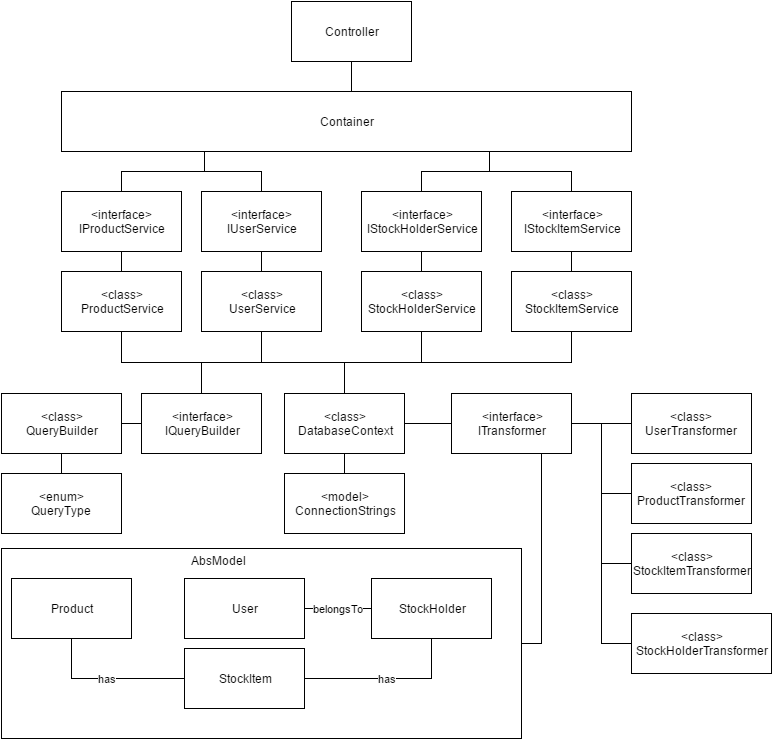

The diagram above was exported from draw.io. Its source (the exported page's mxGraphModel, read from the mxfile embedded in the PNG):
<mxGraphModel dx="880" dy="448" grid="1" gridSize="10" guides="1" tooltips="1" connect="1" arrows="1" fold="1" page="1" pageScale="1" pageWidth="826" pageHeight="1169" background="#ffffff" math="0" shadow="0">
  <root>
    <mxCell id="0" />
    <mxCell id="1" parent="0" />
    <mxCell id="28" value="" style="whiteSpace=wrap;html=1;" vertex="1" parent="1">
      <mxGeometry x="10" y="597" width="520" height="190" as="geometry" />
    </mxCell>
    <mxCell id="16" style="edgeStyle=orthogonalEdgeStyle;rounded=0;html=1;exitX=0.5;exitY=1;entryX=0.5;entryY=0;startArrow=none;startFill=0;endArrow=none;endFill=0;jettySize=auto;orthogonalLoop=1;" edge="1" parent="1" source="2" target="7">
      <mxGeometry relative="1" as="geometry" />
    </mxCell>
    <mxCell id="17" style="edgeStyle=orthogonalEdgeStyle;rounded=0;html=1;exitX=1;exitY=0.5;entryX=0;entryY=0.5;startArrow=none;startFill=0;endArrow=none;endFill=0;jettySize=auto;orthogonalLoop=1;" edge="1" parent="1" source="2" target="3">
      <mxGeometry relative="1" as="geometry" />
    </mxCell>
    <mxCell id="41" style="edgeStyle=orthogonalEdgeStyle;rounded=0;html=1;exitX=0.5;exitY=0;startArrow=none;startFill=0;endArrow=none;endFill=0;jettySize=auto;orthogonalLoop=1;" edge="1" parent="1" source="2" target="33">
      <mxGeometry relative="1" as="geometry" />
    </mxCell>
    <mxCell id="42" style="edgeStyle=orthogonalEdgeStyle;rounded=0;html=1;exitX=0.5;exitY=0;startArrow=none;startFill=0;endArrow=none;endFill=0;jettySize=auto;orthogonalLoop=1;" edge="1" parent="1" source="2" target="34">
      <mxGeometry relative="1" as="geometry" />
    </mxCell>
    <mxCell id="43" style="edgeStyle=orthogonalEdgeStyle;rounded=0;html=1;exitX=0.5;exitY=0;entryX=0.5;entryY=1;startArrow=none;startFill=0;endArrow=none;endFill=0;jettySize=auto;orthogonalLoop=1;" edge="1" parent="1" source="2" target="35">
      <mxGeometry relative="1" as="geometry" />
    </mxCell>
    <mxCell id="44" style="edgeStyle=orthogonalEdgeStyle;rounded=0;html=1;exitX=0.5;exitY=0;startArrow=none;startFill=0;endArrow=none;endFill=0;jettySize=auto;orthogonalLoop=1;" edge="1" parent="1" source="2" target="36">
      <mxGeometry relative="1" as="geometry" />
    </mxCell>
    <mxCell id="2" value="&lt;div&gt;&amp;lt;class&amp;gt;&lt;/div&gt;DatabaseContext" style="whiteSpace=wrap;html=1;" vertex="1" parent="1">
      <mxGeometry x="293" y="442" width="120" height="60" as="geometry" />
    </mxCell>
    <mxCell id="18" style="edgeStyle=orthogonalEdgeStyle;rounded=0;html=1;exitX=1;exitY=0.5;startArrow=none;startFill=0;endArrow=none;endFill=0;jettySize=auto;orthogonalLoop=1;" edge="1" parent="1" source="3" target="11">
      <mxGeometry relative="1" as="geometry" />
    </mxCell>
    <mxCell id="19" style="edgeStyle=orthogonalEdgeStyle;rounded=0;html=1;exitX=1;exitY=0.5;entryX=0;entryY=0.5;startArrow=none;startFill=0;endArrow=none;endFill=0;jettySize=auto;orthogonalLoop=1;" edge="1" parent="1" source="3" target="8">
      <mxGeometry relative="1" as="geometry" />
    </mxCell>
    <mxCell id="20" style="edgeStyle=orthogonalEdgeStyle;rounded=0;html=1;exitX=1;exitY=0.5;entryX=0;entryY=0.5;startArrow=none;startFill=0;endArrow=none;endFill=0;jettySize=auto;orthogonalLoop=1;" edge="1" parent="1" source="3" target="10">
      <mxGeometry relative="1" as="geometry" />
    </mxCell>
    <mxCell id="21" style="edgeStyle=orthogonalEdgeStyle;rounded=0;html=1;exitX=1;exitY=0.5;entryX=0;entryY=0.5;startArrow=none;startFill=0;endArrow=none;endFill=0;jettySize=auto;orthogonalLoop=1;" edge="1" parent="1" source="3" target="9">
      <mxGeometry relative="1" as="geometry" />
    </mxCell>
    <mxCell id="57" style="edgeStyle=orthogonalEdgeStyle;rounded=0;html=1;exitX=0.75;exitY=1;entryX=1;entryY=0.5;startArrow=none;startFill=0;endArrow=none;endFill=0;jettySize=auto;orthogonalLoop=1;" edge="1" parent="1" source="3" target="28">
      <mxGeometry relative="1" as="geometry" />
    </mxCell>
    <mxCell id="3" value="&lt;div&gt;&amp;lt;interface&amp;gt;&lt;/div&gt;ITransformer" style="whiteSpace=wrap;html=1;" vertex="1" parent="1">
      <mxGeometry x="460" y="442" width="120" height="60" as="geometry" />
    </mxCell>
    <mxCell id="45" style="edgeStyle=orthogonalEdgeStyle;rounded=0;html=1;exitX=0.5;exitY=0;entryX=0.5;entryY=1;startArrow=none;startFill=0;endArrow=none;endFill=0;jettySize=auto;orthogonalLoop=1;" edge="1" parent="1" source="4" target="33">
      <mxGeometry relative="1" as="geometry" />
    </mxCell>
    <mxCell id="4" value="&lt;div&gt;&amp;lt;interface&amp;gt;&lt;/div&gt;IQueryBuilder" style="whiteSpace=wrap;html=1;" vertex="1" parent="1">
      <mxGeometry x="150" y="442" width="120" height="60" as="geometry" />
    </mxCell>
    <mxCell id="14" style="edgeStyle=orthogonalEdgeStyle;rounded=0;html=1;exitX=1;exitY=0.5;entryX=0;entryY=0.5;startArrow=none;startFill=0;endArrow=none;endFill=0;jettySize=auto;orthogonalLoop=1;" edge="1" parent="1" source="5" target="4">
      <mxGeometry relative="1" as="geometry" />
    </mxCell>
    <mxCell id="15" style="edgeStyle=orthogonalEdgeStyle;rounded=0;html=1;exitX=0.5;exitY=1;entryX=0.5;entryY=0;startArrow=none;startFill=0;endArrow=none;endFill=0;jettySize=auto;orthogonalLoop=1;" edge="1" parent="1" source="5" target="6">
      <mxGeometry relative="1" as="geometry" />
    </mxCell>
    <mxCell id="5" value="&lt;div&gt;&amp;lt;class&amp;gt;&lt;/div&gt;QueryBuilder" style="whiteSpace=wrap;html=1;" vertex="1" parent="1">
      <mxGeometry x="10" y="442" width="120" height="60" as="geometry" />
    </mxCell>
    <mxCell id="6" value="&lt;div&gt;&amp;lt;enum&amp;gt;&lt;/div&gt;QueryType" style="whiteSpace=wrap;html=1;" vertex="1" parent="1">
      <mxGeometry x="10" y="522" width="120" height="60" as="geometry" />
    </mxCell>
    <mxCell id="7" value="&lt;div&gt;&amp;lt;model&amp;gt;&lt;/div&gt;ConnectionStrings" style="whiteSpace=wrap;html=1;" vertex="1" parent="1">
      <mxGeometry x="293" y="522" width="120" height="60" as="geometry" />
    </mxCell>
    <mxCell id="8" value="&amp;lt;class&amp;gt;&lt;div&gt;ProductTransformer&lt;/div&gt;" style="whiteSpace=wrap;html=1;" vertex="1" parent="1">
      <mxGeometry x="640" y="512" width="120" height="60" as="geometry" />
    </mxCell>
    <mxCell id="9" value="&amp;lt;class&amp;gt;&lt;div&gt;StockHolderTransformer&lt;/div&gt;" style="whiteSpace=wrap;html=1;" vertex="1" parent="1">
      <mxGeometry x="640" y="662" width="140" height="60" as="geometry" />
    </mxCell>
    <mxCell id="10" value="&amp;lt;class&amp;gt;&lt;div&gt;StockItemTransformer&lt;/div&gt;" style="whiteSpace=wrap;html=1;" vertex="1" parent="1">
      <mxGeometry x="640" y="582" width="120" height="60" as="geometry" />
    </mxCell>
    <mxCell id="11" value="&amp;lt;class&amp;gt;&lt;div&gt;UserTransformer&lt;/div&gt;" style="whiteSpace=wrap;html=1;" vertex="1" parent="1">
      <mxGeometry x="640" y="442" width="120" height="60" as="geometry" />
    </mxCell>
    <mxCell id="23" value="Product" style="whiteSpace=wrap;html=1;" vertex="1" parent="1">
      <mxGeometry x="20" y="627" width="120" height="60" as="geometry" />
    </mxCell>
    <mxCell id="31" value="belongsTo" style="edgeStyle=orthogonalEdgeStyle;rounded=0;html=1;exitX=1;exitY=0.5;entryX=0;entryY=0.5;startArrow=none;startFill=0;endArrow=none;endFill=0;jettySize=auto;orthogonalLoop=1;" edge="1" parent="1" source="24" target="26">
      <mxGeometry relative="1" as="geometry" />
    </mxCell>
    <mxCell id="24" value="User" style="whiteSpace=wrap;html=1;" vertex="1" parent="1">
      <mxGeometry x="193" y="627" width="120" height="60" as="geometry" />
    </mxCell>
    <mxCell id="30" value="has" style="edgeStyle=orthogonalEdgeStyle;rounded=0;html=1;exitX=0.5;exitY=1;entryX=1;entryY=0.5;startArrow=none;startFill=0;endArrow=none;endFill=0;jettySize=auto;orthogonalLoop=1;" edge="1" parent="1" source="26" target="27">
      <mxGeometry relative="1" as="geometry" />
    </mxCell>
    <mxCell id="26" value="StockHolder" style="whiteSpace=wrap;html=1;" vertex="1" parent="1">
      <mxGeometry x="380" y="627" width="120" height="60" as="geometry" />
    </mxCell>
    <mxCell id="29" value="has" style="edgeStyle=orthogonalEdgeStyle;rounded=0;html=1;exitX=0;exitY=0.5;entryX=0.5;entryY=1;startArrow=none;startFill=0;endArrow=none;endFill=0;jettySize=auto;orthogonalLoop=1;" edge="1" parent="1" source="27" target="23">
      <mxGeometry relative="1" as="geometry" />
    </mxCell>
    <mxCell id="27" value="StockItem" style="whiteSpace=wrap;html=1;" vertex="1" parent="1">
      <mxGeometry x="193" y="697" width="120" height="60" as="geometry" />
    </mxCell>
    <mxCell id="32" value="AbsModel" style="text;html=1;strokeColor=none;fillColor=none;align=center;verticalAlign=middle;whiteSpace=wrap;overflow=hidden;" vertex="1" parent="1">
      <mxGeometry x="193" y="599" width="67" height="20" as="geometry" />
    </mxCell>
    <mxCell id="46" style="edgeStyle=orthogonalEdgeStyle;rounded=0;html=1;exitX=0.5;exitY=0;entryX=0.5;entryY=1;startArrow=none;startFill=0;endArrow=none;endFill=0;jettySize=auto;orthogonalLoop=1;" edge="1" parent="1" source="33" target="37">
      <mxGeometry relative="1" as="geometry" />
    </mxCell>
    <mxCell id="33" value="&lt;div&gt;&amp;lt;class&amp;gt;&lt;/div&gt;ProductService" style="whiteSpace=wrap;html=1;" vertex="1" parent="1">
      <mxGeometry x="70" y="320" width="120" height="60" as="geometry" />
    </mxCell>
    <mxCell id="47" style="edgeStyle=orthogonalEdgeStyle;rounded=0;html=1;exitX=0.5;exitY=0;entryX=0.5;entryY=1;startArrow=none;startFill=0;endArrow=none;endFill=0;jettySize=auto;orthogonalLoop=1;" edge="1" parent="1" source="34" target="38">
      <mxGeometry relative="1" as="geometry" />
    </mxCell>
    <mxCell id="34" value="&lt;div&gt;&amp;lt;class&amp;gt;&lt;/div&gt;UserService" style="whiteSpace=wrap;html=1;" vertex="1" parent="1">
      <mxGeometry x="210" y="320" width="120" height="60" as="geometry" />
    </mxCell>
    <mxCell id="48" style="edgeStyle=orthogonalEdgeStyle;rounded=0;html=1;exitX=0.5;exitY=0;entryX=0.5;entryY=1;startArrow=none;startFill=0;endArrow=none;endFill=0;jettySize=auto;orthogonalLoop=1;" edge="1" parent="1" source="35" target="39">
      <mxGeometry relative="1" as="geometry" />
    </mxCell>
    <mxCell id="35" value="&lt;div&gt;&amp;lt;class&amp;gt;&lt;/div&gt;StockHolderService" style="whiteSpace=wrap;html=1;" vertex="1" parent="1">
      <mxGeometry x="370" y="320" width="120" height="60" as="geometry" />
    </mxCell>
    <mxCell id="49" style="edgeStyle=orthogonalEdgeStyle;rounded=0;html=1;exitX=0.5;exitY=0;entryX=0.5;entryY=1;startArrow=none;startFill=0;endArrow=none;endFill=0;jettySize=auto;orthogonalLoop=1;" edge="1" parent="1" source="36" target="40">
      <mxGeometry relative="1" as="geometry" />
    </mxCell>
    <mxCell id="36" value="&lt;div&gt;&amp;lt;class&amp;gt;&lt;/div&gt;StockItemService" style="whiteSpace=wrap;html=1;" vertex="1" parent="1">
      <mxGeometry x="520" y="320" width="120" height="60" as="geometry" />
    </mxCell>
    <mxCell id="51" style="edgeStyle=orthogonalEdgeStyle;rounded=0;html=1;exitX=0.5;exitY=0;entryX=0.25;entryY=1;startArrow=none;startFill=0;endArrow=none;endFill=0;jettySize=auto;orthogonalLoop=1;" edge="1" parent="1" source="37" target="50">
      <mxGeometry relative="1" as="geometry" />
    </mxCell>
    <mxCell id="37" value="&lt;div&gt;&amp;lt;interface&amp;gt;&lt;/div&gt;IProductService" style="whiteSpace=wrap;html=1;" vertex="1" parent="1">
      <mxGeometry x="70" y="240" width="120" height="60" as="geometry" />
    </mxCell>
    <mxCell id="52" style="edgeStyle=orthogonalEdgeStyle;rounded=0;html=1;exitX=0.5;exitY=0;entryX=0.25;entryY=1;startArrow=none;startFill=0;endArrow=none;endFill=0;jettySize=auto;orthogonalLoop=1;" edge="1" parent="1" source="38" target="50">
      <mxGeometry relative="1" as="geometry" />
    </mxCell>
    <mxCell id="38" value="&lt;div&gt;&amp;lt;interface&amp;gt;&lt;/div&gt;IUserService" style="whiteSpace=wrap;html=1;" vertex="1" parent="1">
      <mxGeometry x="210" y="240" width="120" height="60" as="geometry" />
    </mxCell>
    <mxCell id="53" style="edgeStyle=orthogonalEdgeStyle;rounded=0;html=1;exitX=0.5;exitY=0;entryX=0.75;entryY=1;startArrow=none;startFill=0;endArrow=none;endFill=0;jettySize=auto;orthogonalLoop=1;" edge="1" parent="1" source="39" target="50">
      <mxGeometry relative="1" as="geometry" />
    </mxCell>
    <mxCell id="39" value="&lt;div&gt;&amp;lt;interface&amp;gt;&lt;/div&gt;IStockHolderService" style="whiteSpace=wrap;html=1;" vertex="1" parent="1">
      <mxGeometry x="370" y="240" width="120" height="60" as="geometry" />
    </mxCell>
    <mxCell id="54" style="edgeStyle=orthogonalEdgeStyle;rounded=0;html=1;exitX=0.5;exitY=0;entryX=0.75;entryY=1;startArrow=none;startFill=0;endArrow=none;endFill=0;jettySize=auto;orthogonalLoop=1;" edge="1" parent="1" source="40" target="50">
      <mxGeometry relative="1" as="geometry" />
    </mxCell>
    <mxCell id="40" value="&lt;div&gt;&amp;lt;interface&amp;gt;&lt;/div&gt;IStockItemService" style="whiteSpace=wrap;html=1;" vertex="1" parent="1">
      <mxGeometry x="520" y="240" width="120" height="60" as="geometry" />
    </mxCell>
    <mxCell id="56" style="edgeStyle=orthogonalEdgeStyle;rounded=0;html=1;exitX=0.5;exitY=0;entryX=0.5;entryY=1;startArrow=none;startFill=0;endArrow=none;endFill=0;jettySize=auto;orthogonalLoop=1;" edge="1" parent="1" source="50" target="55">
      <mxGeometry relative="1" as="geometry" />
    </mxCell>
    <mxCell id="50" value="Container" style="whiteSpace=wrap;html=1;" vertex="1" parent="1">
      <mxGeometry x="70" y="140" width="570" height="60" as="geometry" />
    </mxCell>
    <mxCell id="55" value="Controller" style="whiteSpace=wrap;html=1;" vertex="1" parent="1">
      <mxGeometry x="300" y="50" width="120" height="60" as="geometry" />
    </mxCell>
  </root>
</mxGraphModel>